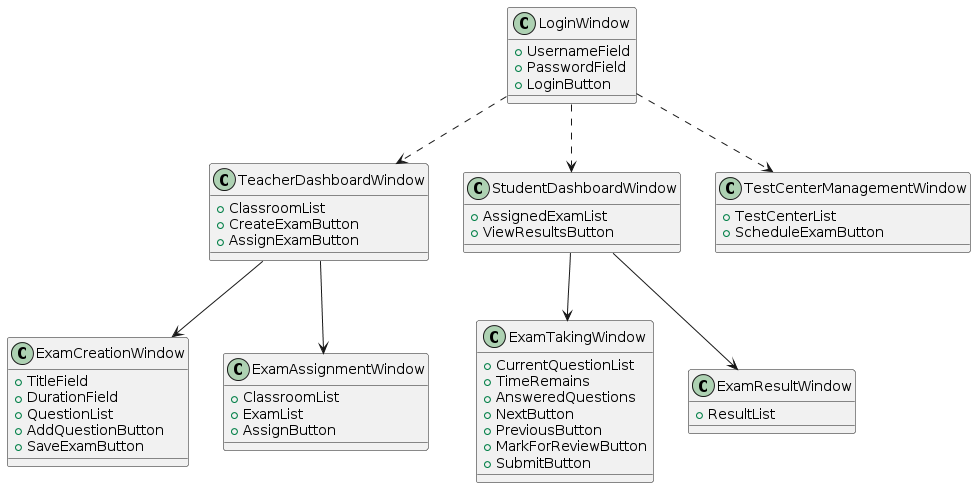

The diagram above was rendered by PlantUML. Its source (embedded in the PNG):
@startuml
class LoginWindow {
    + UsernameField
    + PasswordField
    + LoginButton
}

class TeacherDashboardWindow {
    + ClassroomList
    + CreateExamButton
    + AssignExamButton
}

class StudentDashboardWindow {
    + AssignedExamList
    + ViewResultsButton
}

class ExamCreationWindow {
    + TitleField
    + DurationField
    + QuestionList
    + AddQuestionButton
    + SaveExamButton
}

class ExamAssignmentWindow {
    + ClassroomList
    + ExamList
    + AssignButton
}

class ExamTakingWindow {
    + CurrentQuestionList
    + TimeRemains
    + AnsweredQuestions
    + NextButton
    + PreviousButton
    + MarkForReviewButton
    + SubmitButton
}

class ExamResultWindow {
    + ResultList
}

class TestCenterManagementWindow {
    + TestCenterList
    + ScheduleExamButton
}

LoginWindow ..> TeacherDashboardWindow
LoginWindow ..> StudentDashboardWindow
LoginWindow ..> TestCenterManagementWindow

TeacherDashboardWindow --> ExamCreationWindow
TeacherDashboardWindow --> ExamAssignmentWindow

StudentDashboardWindow --> ExamTakingWindow
StudentDashboardWindow --> ExamResultWindow
@enduml